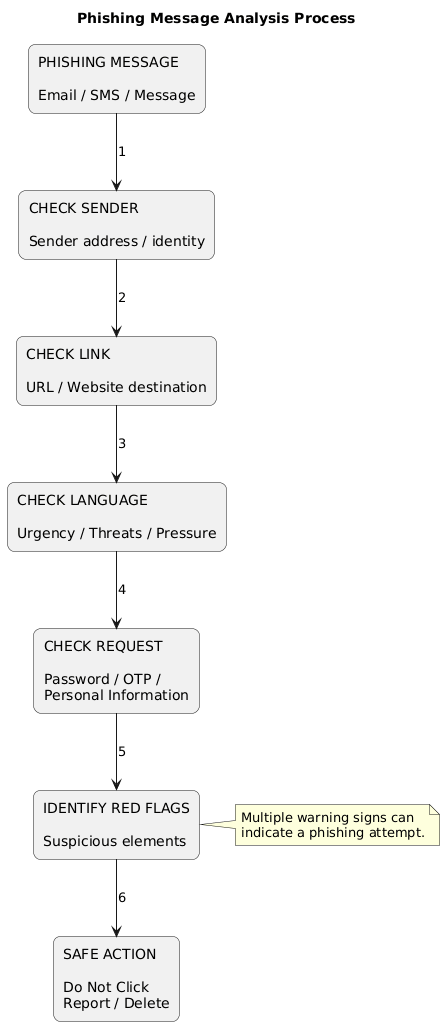

The diagram above was rendered by PlantUML. Its source (embedded in the PNG):
@startuml
title Phishing Message Analysis Process

skinparam backgroundColor white
skinparam shadowing false
skinparam defaultFontName Arial

skinparam rectangle {
    RoundCorner 15
}

rectangle "PHISHING MESSAGE\n\nEmail / SMS / Message" as Message

rectangle "CHECK SENDER\n\nSender address / identity" as Sender

rectangle "CHECK LINK\n\nURL / Website destination" as Link

rectangle "CHECK LANGUAGE\n\nUrgency / Threats / Pressure" as Language

rectangle "CHECK REQUEST\n\nPassword / OTP /\nPersonal Information" as Request

rectangle "IDENTIFY RED FLAGS\n\nSuspicious elements" as RedFlags

rectangle "SAFE ACTION\n\nDo Not Click\nReport / Delete" as Action

Message --> Sender : 1
Sender --> Link : 2
Link --> Language : 3
Language --> Request : 4
Request --> RedFlags : 5
RedFlags --> Action : 6

note right of RedFlags
Multiple warning signs can
indicate a phishing attempt.
end note
@enduml